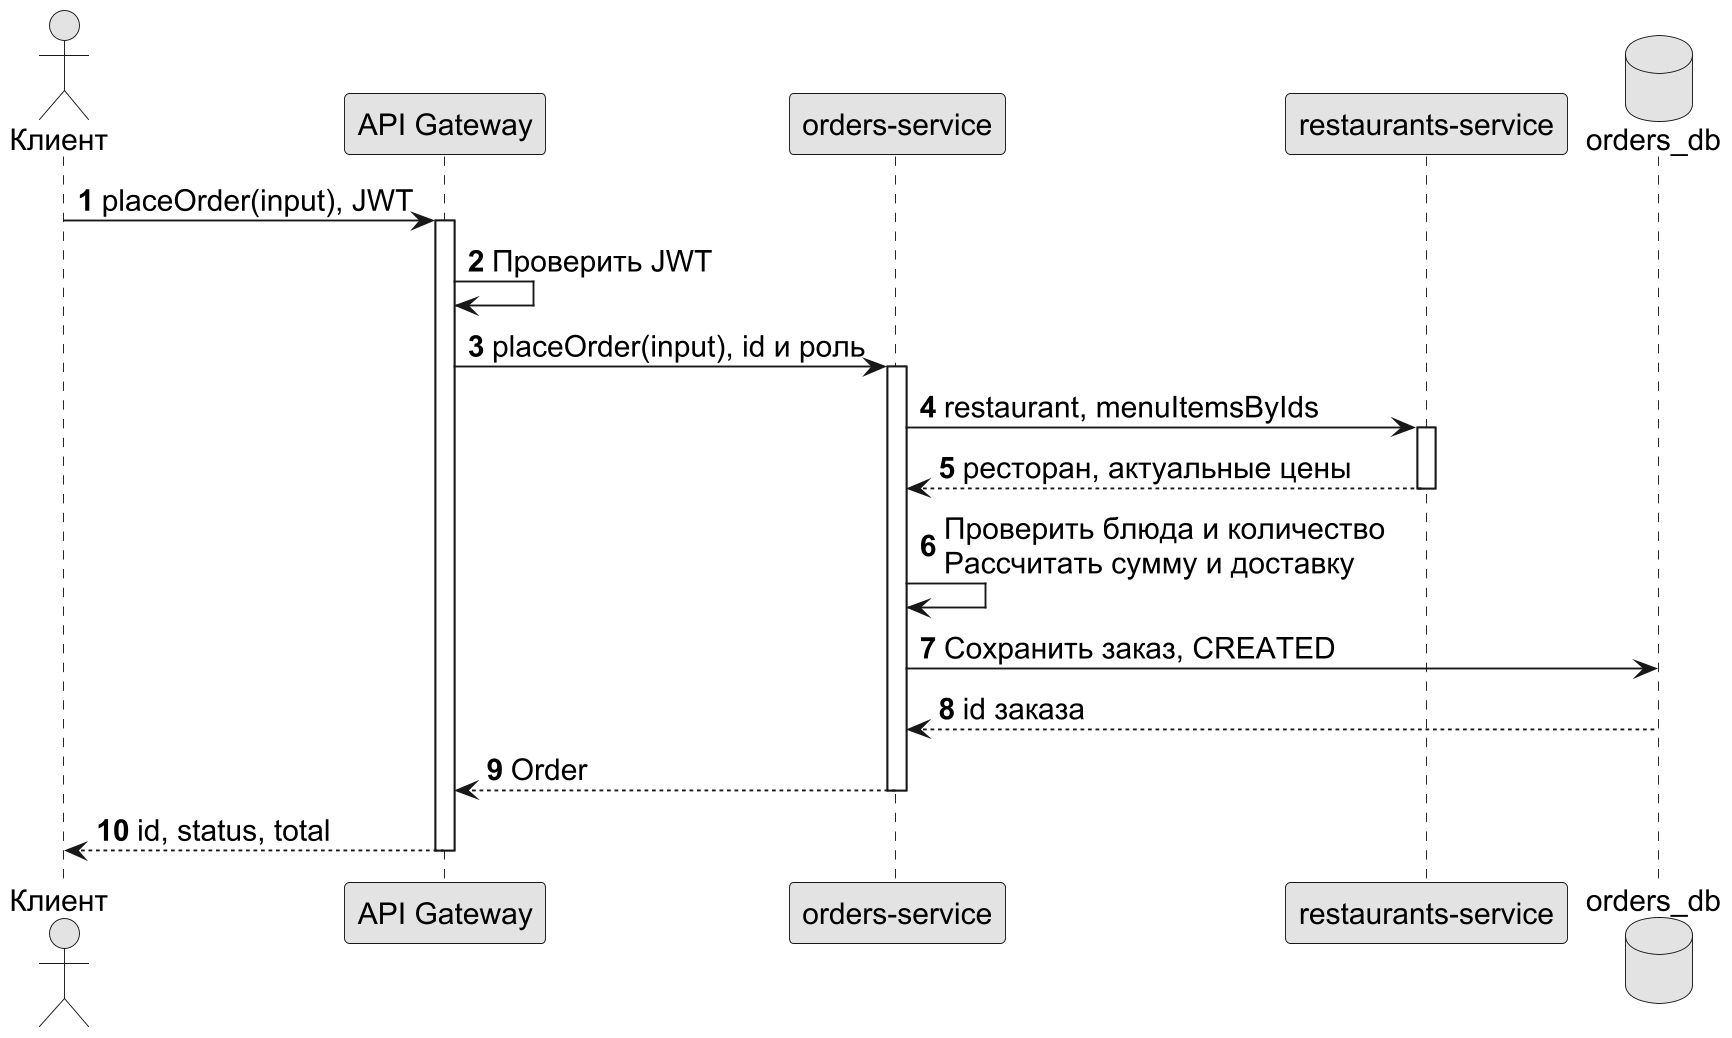

The diagram above was rendered by PlantUML. Its source (embedded in the PNG):
@startuml
skinparam defaultFontName Arial
skinparam defaultFontSize 16
skinparam shadowing false
skinparam dpi 180
skinparam monochrome true
skinparam componentStyle uml2
autonumber
actor "Клиент" as C
participant "API Gateway" as G
participant "orders-service" as O
participant "restaurants-service" as R
database "orders_db" as DB
C -> G : placeOrder(input), JWT
activate G
G -> G : Проверить JWT
G -> O : placeOrder(input), id и роль
activate O
O -> R : restaurant, menuItemsByIds
activate R
R --> O : ресторан, актуальные цены
 deactivate R
O -> O : Проверить блюда и количество\nРассчитать сумму и доставку
O -> DB : Сохранить заказ, CREATED
DB --> O : id заказа
O --> G : Order
 deactivate O
G --> C : id, status, total
 deactivate G
@enduml